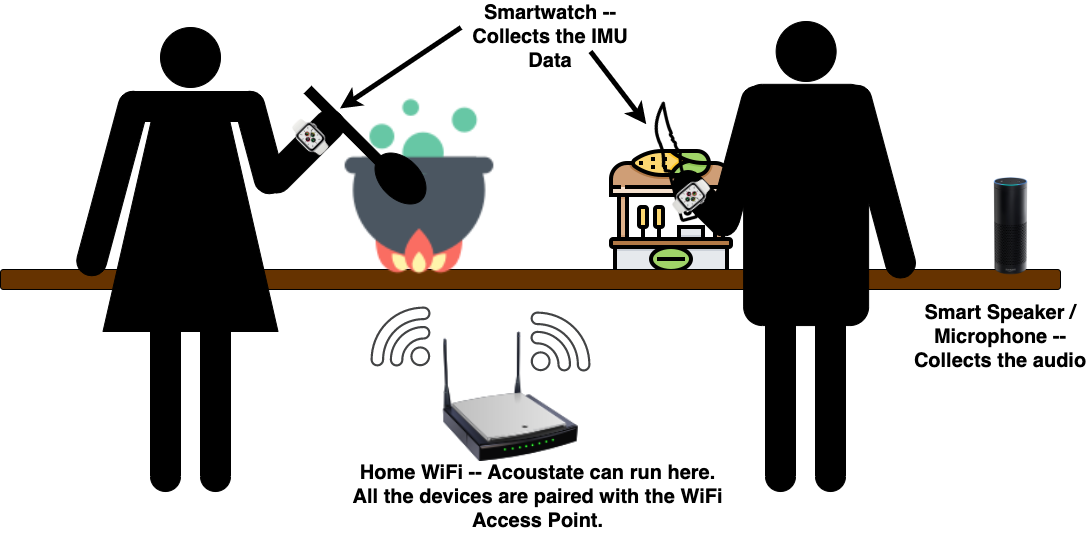

The diagram above was exported from draw.io. Its source (the exported page's mxGraphModel, read from the mxfile embedded in the PNG):
<mxGraphModel dx="946" dy="512" grid="1" gridSize="10" guides="1" tooltips="1" connect="1" arrows="1" fold="1" page="1" pageScale="1" pageWidth="850" pageHeight="1100" math="0" shadow="0">
  <root>
    <mxCell id="0" />
    <mxCell id="1" parent="0" />
    <mxCell id="jr5V9bqVxI4tyLRhBv3e-27" value="" style="shape=image;html=1;verticalAlign=top;verticalLabelPosition=bottom;labelBackgroundColor=#ffffff;imageAspect=0;aspect=fixed;image=https://cdn3.iconfinder.com/data/icons/street-food-and-food-trucker-1/64/corn-shop-street-food-vegetable-128.png;fillColor=#000000;" vertex="1" parent="1">
      <mxGeometry x="707" y="216" width="128" height="128" as="geometry" />
    </mxCell>
    <mxCell id="jr5V9bqVxI4tyLRhBv3e-17" value="" style="rounded=1;whiteSpace=wrap;html=1;fillColor=#663300;" vertex="1" parent="1">
      <mxGeometry x="100" y="338" width="1060" height="20" as="geometry" />
    </mxCell>
    <mxCell id="jr5V9bqVxI4tyLRhBv3e-16" value="" style="shape=image;html=1;verticalAlign=top;verticalLabelPosition=bottom;labelBackgroundColor=#ffffff;imageAspect=0;aspect=fixed;image=https://cdn3.iconfinder.com/data/icons/materia-flat-halloween-free/24/039_010_cauldron_pot_halloween_witch-128.png;fillColor=#000000;" vertex="1" parent="1">
      <mxGeometry x="420" y="160" width="198" height="198" as="geometry" />
    </mxCell>
    <mxCell id="jr5V9bqVxI4tyLRhBv3e-3" value="" style="ellipse;whiteSpace=wrap;html=1;aspect=fixed;fillColor=#000000;" vertex="1" parent="1">
      <mxGeometry x="260" y="96" width="60" height="60" as="geometry" />
    </mxCell>
    <mxCell id="jr5V9bqVxI4tyLRhBv3e-4" value="" style="shape=trapezoid;perimeter=trapezoidPerimeter;whiteSpace=wrap;html=1;fixedSize=1;fillColor=#000000;size=55;" vertex="1" parent="1">
      <mxGeometry x="202.5" y="160" width="175" height="240" as="geometry" />
    </mxCell>
    <mxCell id="jr5V9bqVxI4tyLRhBv3e-5" value="" style="rounded=1;whiteSpace=wrap;html=1;fillColor=#000000;arcSize=50;rotation=90;" vertex="1" parent="1">
      <mxGeometry x="170" y="450" width="190" height="30" as="geometry" />
    </mxCell>
    <mxCell id="jr5V9bqVxI4tyLRhBv3e-7" value="" style="rounded=1;whiteSpace=wrap;html=1;fillColor=#000000;arcSize=50;rotation=90;" vertex="1" parent="1">
      <mxGeometry x="220" y="450" width="190" height="30" as="geometry" />
    </mxCell>
    <mxCell id="jr5V9bqVxI4tyLRhBv3e-8" value="" style="rounded=0;whiteSpace=wrap;html=1;fillColor=#000000;" vertex="1" parent="1">
      <mxGeometry x="230" y="160" width="60" height="30" as="geometry" />
    </mxCell>
    <mxCell id="jr5V9bqVxI4tyLRhBv3e-9" value="" style="rounded=1;whiteSpace=wrap;html=1;fillColor=#000000;arcSize=50;rotation=-255;" vertex="1" parent="1">
      <mxGeometry x="117" y="237" width="190" height="30" as="geometry" />
    </mxCell>
    <mxCell id="jr5V9bqVxI4tyLRhBv3e-10" value="" style="rounded=0;whiteSpace=wrap;html=1;fillColor=#000000;" vertex="1" parent="1">
      <mxGeometry x="285" y="160" width="65" height="30" as="geometry" />
    </mxCell>
    <mxCell id="jr5V9bqVxI4tyLRhBv3e-11" value="" style="rounded=1;whiteSpace=wrap;html=1;fillColor=#000000;arcSize=50;rotation=75;" vertex="1" parent="1">
      <mxGeometry x="306.5" y="195.95" width="105" height="30" as="geometry" />
    </mxCell>
    <mxCell id="jr5V9bqVxI4tyLRhBv3e-12" value="" style="rounded=1;whiteSpace=wrap;html=1;fillColor=#000000;arcSize=50;rotation=-225;" vertex="1" parent="1">
      <mxGeometry x="350" y="205" width="105" height="30" as="geometry" />
    </mxCell>
    <mxCell id="jr5V9bqVxI4tyLRhBv3e-13" value="" style="rounded=0;whiteSpace=wrap;html=1;fillColor=#000000;rotation=45;" vertex="1" parent="1">
      <mxGeometry x="390" y="195.95" width="120" height="10" as="geometry" />
    </mxCell>
    <mxCell id="jr5V9bqVxI4tyLRhBv3e-14" value="" style="ellipse;whiteSpace=wrap;html=1;fillColor=#000000;rotation=45;" vertex="1" parent="1">
      <mxGeometry x="470" y="227" width="60" height="40" as="geometry" />
    </mxCell>
    <mxCell id="jr5V9bqVxI4tyLRhBv3e-18" value="" style="ellipse;whiteSpace=wrap;html=1;aspect=fixed;fillColor=#000000;" vertex="1" parent="1">
      <mxGeometry x="875.63" y="90" width="60" height="60" as="geometry" />
    </mxCell>
    <mxCell id="jr5V9bqVxI4tyLRhBv3e-19" value="" style="rounded=1;whiteSpace=wrap;html=1;fillColor=#000000;rotation=90;" vertex="1" parent="1">
      <mxGeometry x="785" y="210.95" width="241.25" height="125" as="geometry" />
    </mxCell>
    <mxCell id="jr5V9bqVxI4tyLRhBv3e-20" value="" style="rounded=1;whiteSpace=wrap;html=1;fillColor=#000000;arcSize=50;rotation=90;" vertex="1" parent="1">
      <mxGeometry x="785" y="450" width="190" height="30" as="geometry" />
    </mxCell>
    <mxCell id="jr5V9bqVxI4tyLRhBv3e-21" value="" style="rounded=1;whiteSpace=wrap;html=1;fillColor=#000000;arcSize=50;rotation=90;" vertex="1" parent="1">
      <mxGeometry x="835" y="450" width="190" height="30" as="geometry" />
    </mxCell>
    <mxCell id="jr5V9bqVxI4tyLRhBv3e-23" value="" style="rounded=1;whiteSpace=wrap;html=1;fillColor=#000000;arcSize=50;rotation=75;" vertex="1" parent="1">
      <mxGeometry x="878.85" y="235.11" width="198.5" height="30" as="geometry" />
    </mxCell>
    <mxCell id="jr5V9bqVxI4tyLRhBv3e-24" value="" style="rounded=1;whiteSpace=wrap;html=1;fillColor=#000000;arcSize=50;rotation=-255;" vertex="1" parent="1">
      <mxGeometry x="765.18" y="212.68" width="150" height="30" as="geometry" />
    </mxCell>
    <mxCell id="jr5V9bqVxI4tyLRhBv3e-25" value="" style="rounded=1;whiteSpace=wrap;html=1;fillColor=#000000;arcSize=50;rotation=45;" vertex="1" parent="1">
      <mxGeometry x="765.18" y="256.75" width="80" height="30" as="geometry" />
    </mxCell>
    <mxCell id="jr5V9bqVxI4tyLRhBv3e-26" value="" style="shape=image;html=1;verticalAlign=top;verticalLabelPosition=bottom;labelBackgroundColor=#ffffff;imageAspect=0;aspect=fixed;image=https://cdn1.iconfinder.com/data/icons/adventure-outline-1/64/Adventure-Line-06-128.png;fillColor=#000000;rotation=30;" vertex="1" parent="1">
      <mxGeometry x="729.54" y="185.99" width="95" height="95" as="geometry" />
    </mxCell>
    <mxCell id="jr5V9bqVxI4tyLRhBv3e-33" value="" style="shape=image;verticalLabelPosition=bottom;labelBackgroundColor=#ffffff;verticalAlign=top;aspect=fixed;imageAspect=0;image=https://media.croma.com/image/upload/v1606588221/Croma%20Assets/Communication/Wearable%20Devices/Images/9002349953054.png;rotation=-45;" vertex="1" parent="1">
      <mxGeometry x="390" y="184.45" width="41.5" height="41.5" as="geometry" />
    </mxCell>
    <mxCell id="jr5V9bqVxI4tyLRhBv3e-34" value="" style="shape=image;verticalLabelPosition=bottom;labelBackgroundColor=#ffffff;verticalAlign=top;aspect=fixed;imageAspect=0;image=https://media.croma.com/image/upload/v1606588221/Croma%20Assets/Communication/Wearable%20Devices/Images/9002349953054.png;rotation=50;" vertex="1" parent="1">
      <mxGeometry x="770" y="245.25" width="41.5" height="41.5" as="geometry" />
    </mxCell>
    <mxCell id="jr5V9bqVxI4tyLRhBv3e-35" value="" style="shape=image;verticalLabelPosition=bottom;labelBackgroundColor=#ffffff;verticalAlign=top;aspect=fixed;imageAspect=0;image=http://assets.stickpng.com/images/5871217c38315b0eebc1da26.png;" vertex="1" parent="1">
      <mxGeometry x="1061" y="245.25" width="99" height="99" as="geometry" />
    </mxCell>
    <mxCell id="jr5V9bqVxI4tyLRhBv3e-36" value="&lt;b&gt;&lt;font style=&quot;font-size: 20px&quot;&gt;Smart Speaker / Microphone -- Collects the audio&lt;/font&gt;&lt;/b&gt;" style="text;html=1;strokeColor=none;fillColor=none;align=center;verticalAlign=middle;whiteSpace=wrap;rounded=0;sketch=0;" vertex="1" parent="1">
      <mxGeometry x="1010" y="370" width="180" height="70" as="geometry" />
    </mxCell>
    <mxCell id="jr5V9bqVxI4tyLRhBv3e-37" value="" style="endArrow=classic;html=1;entryX=-0.005;entryY=0.308;entryDx=0;entryDy=0;entryPerimeter=0;strokeWidth=5;" edge="1" parent="1">
      <mxGeometry width="50" height="50" relative="1" as="geometry">
        <mxPoint x="560.49" y="96" as="sourcePoint" />
        <mxPoint x="439.5" y="176.98400000000004" as="targetPoint" />
      </mxGeometry>
    </mxCell>
    <mxCell id="jr5V9bqVxI4tyLRhBv3e-38" value="" style="endArrow=classic;html=1;strokeWidth=5;" edge="1" parent="1" target="jr5V9bqVxI4tyLRhBv3e-26">
      <mxGeometry width="50" height="50" relative="1" as="geometry">
        <mxPoint x="690" y="120" as="sourcePoint" />
        <mxPoint x="429.01" y="230.98400000000004" as="targetPoint" />
      </mxGeometry>
    </mxCell>
    <mxCell id="jr5V9bqVxI4tyLRhBv3e-39" value="&lt;b&gt;&lt;font style=&quot;font-size: 20px&quot;&gt;Smartwatch -- Collects the IMU Data&lt;/font&gt;&lt;/b&gt;" style="text;html=1;strokeColor=none;fillColor=none;align=center;verticalAlign=middle;whiteSpace=wrap;rounded=0;sketch=0;" vertex="1" parent="1">
      <mxGeometry x="560" y="70" width="180" height="70" as="geometry" />
    </mxCell>
    <mxCell id="jr5V9bqVxI4tyLRhBv3e-40" value="" style="image;html=1;image=img/lib/clip_art/networking/Wireless_Router_N_128x128.png;sketch=0;strokeWidth=7;fillColor=#000000;" vertex="1" parent="1">
      <mxGeometry x="530" y="400" width="160" height="130" as="geometry" />
    </mxCell>
    <mxCell id="jr5V9bqVxI4tyLRhBv3e-41" value="&lt;b&gt;&lt;font style=&quot;font-size: 20px&quot;&gt;Home WiFi -- Acoustate can run here. All the devices are paired with the WiFi Access Point.&lt;/font&gt;&lt;/b&gt;" style="text;html=1;strokeColor=none;fillColor=none;align=center;verticalAlign=middle;whiteSpace=wrap;rounded=0;sketch=0;" vertex="1" parent="1">
      <mxGeometry x="444.54" y="520" width="385.46" height="90" as="geometry" />
    </mxCell>
    <mxCell id="jr5V9bqVxI4tyLRhBv3e-42" value="" style="pointerEvents=1;shadow=0;dashed=0;html=1;strokeColor=none;fillColor=#434445;aspect=fixed;labelPosition=center;verticalLabelPosition=bottom;verticalAlign=top;align=center;outlineConnect=0;shape=mxgraph.vvd.wi_fi;sketch=0;" vertex="1" parent="1">
      <mxGeometry x="630" y="380" width="60" height="60" as="geometry" />
    </mxCell>
    <mxCell id="jr5V9bqVxI4tyLRhBv3e-44" value="" style="pointerEvents=1;shadow=0;dashed=0;html=1;strokeColor=none;fillColor=#434445;aspect=fixed;labelPosition=center;verticalLabelPosition=bottom;verticalAlign=top;align=center;outlineConnect=0;shape=mxgraph.vvd.wi_fi;sketch=0;direction=north;" vertex="1" parent="1">
      <mxGeometry x="470" y="375" width="60" height="60" as="geometry" />
    </mxCell>
  </root>
</mxGraphModel>